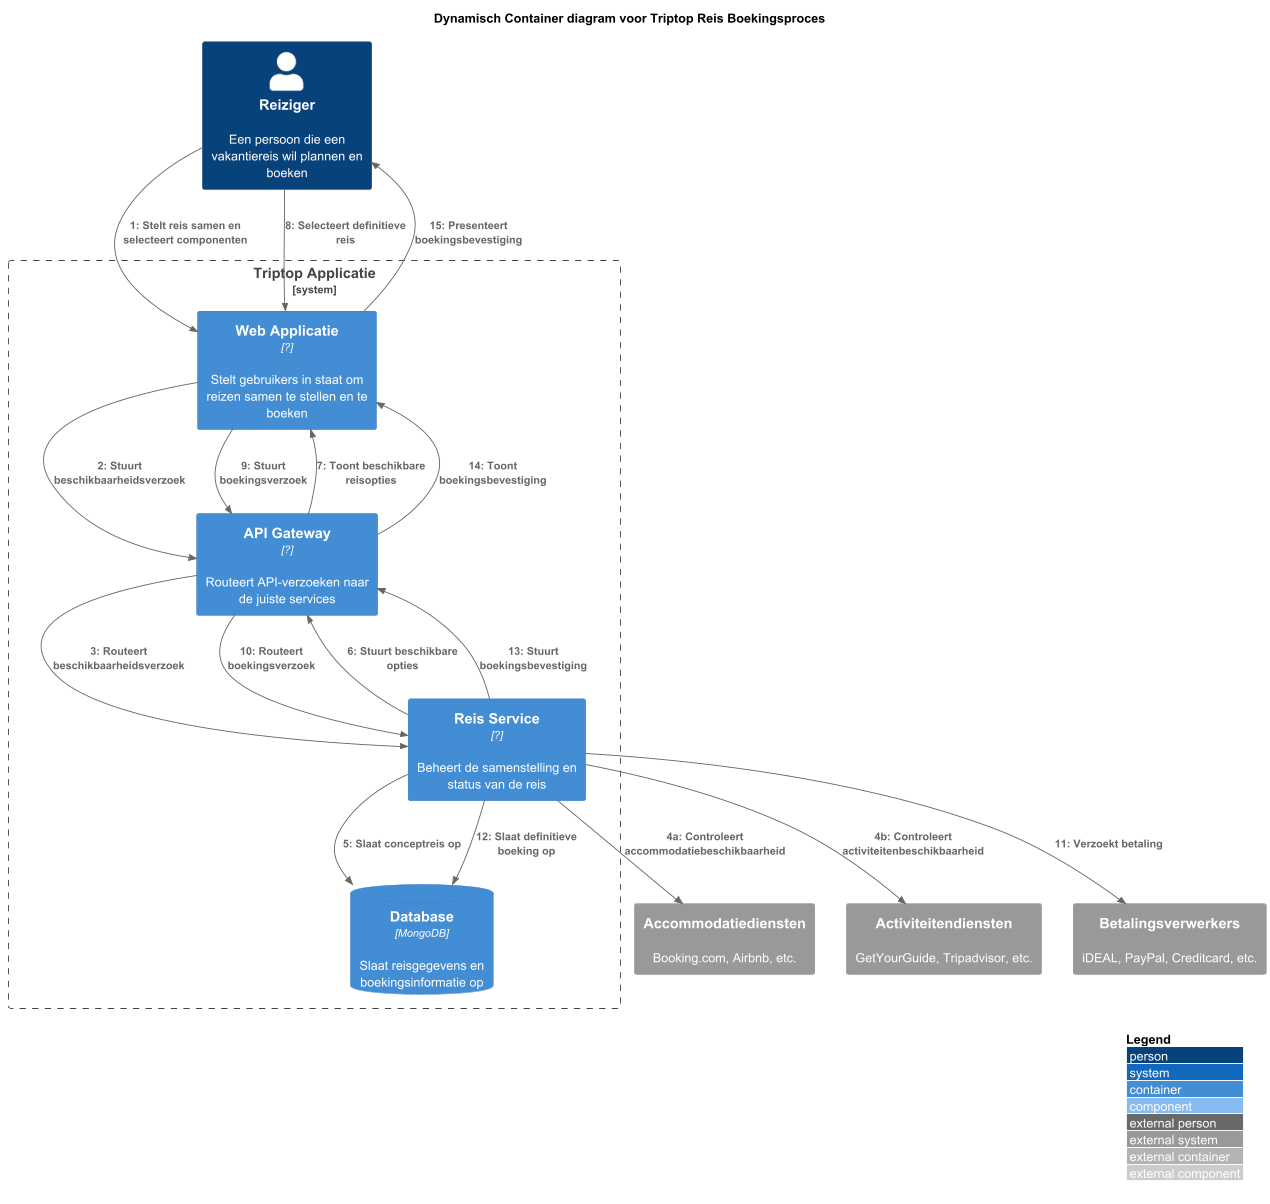

The diagram above was rendered by PlantUML. Its source (embedded in the PNG):
@startuml "Triptop Login - Herzien Dynamisch Container Diagram"
!include https://raw.githubusercontent.com/plantuml-stdlib/C4-PlantUML/master/C4_Container.puml
!include https://raw.githubusercontent.com/plantuml-stdlib/C4-PlantUML/master/C4_Dynamic.puml

LAYOUT_WITH_LEGEND()

title Dynamisch Container diagram voor Triptop Reis Boekingsproces

Person(reiziger, "Reiziger", "Een persoon die een vakantiereis wil plannen en boeken")

System_Boundary(triptopSysteem, "Triptop Applicatie") {
    Container(webApp, "Web Applicatie", "?", "Stelt gebruikers in staat om reizen samen te stellen en te boeken")

    Container(apiGateway, "API Gateway", "?", "Routeert API-verzoeken naar de juiste services")

    Container(tripService, "Reis Service", "?", "Beheert de samenstelling en status van de reis")

    ContainerDb(database, "Database", "MongoDB", "Slaat reisgegevens en boekingsinformatie op")
}

System_Ext(accommodationExternal, "Accommodatiediensten", "Booking.com, Airbnb, etc.")
System_Ext(activityExternal, "Activiteitendiensten", "GetYourGuide, Tripadvisor, etc.")
System_Ext(paymentExternal, "Betalingsverwerkers", "iDEAL, PayPal, Creditcard, etc.")

RelIndex(1, reiziger, webApp, "Stelt reis samen en selecteert componenten")
RelIndex(2, webApp, apiGateway, "Stuurt beschikbaarheidsverzoek")
RelIndex(3, apiGateway, tripService, "Routeert beschikbaarheidsverzoek")
RelIndex(4a, tripService, accommodationExternal, "Controleert accommodatiebeschikbaarheid")
RelIndex(4b, tripService, activityExternal, "Controleert activiteitenbeschikbaarheid")
RelIndex(5, tripService, database, "Slaat conceptreis op")
RelIndex(6, tripService, apiGateway, "Stuurt beschikbare opties")
RelIndex(7, apiGateway, webApp, "Toont beschikbare reisopties")
RelIndex(8, reiziger, webApp, "Selecteert definitieve reis")
RelIndex(9, webApp, apiGateway, "Stuurt boekingsverzoek")
RelIndex(10, apiGateway, tripService, "Routeert boekingsverzoek")
RelIndex(11, tripService, paymentExternal, "Verzoekt betaling")
RelIndex(12, tripService, database, "Slaat definitieve boeking op")
RelIndex(13, tripService, apiGateway, "Stuurt boekingsbevestiging")
RelIndex(14, apiGateway, webApp, "Toont boekingsbevestiging")
RelIndex(15, webApp, reiziger, "Presenteert boekingsbevestiging")

@enduml